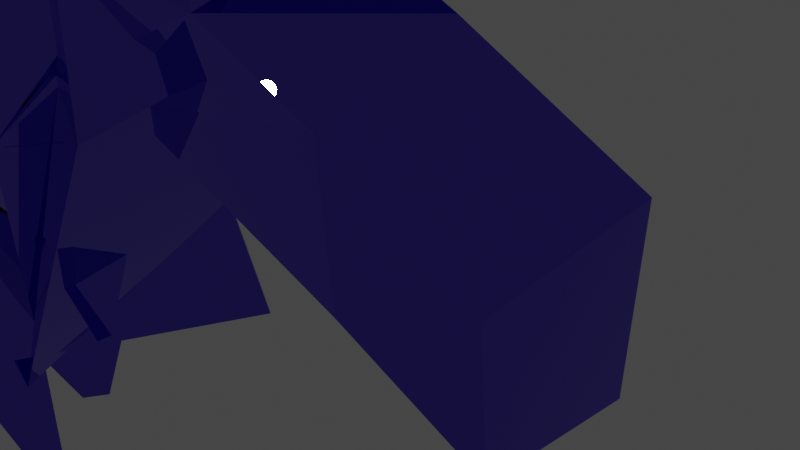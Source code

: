 # Source: pekkacolored.blend  (saved by Blender 2.93.21; exported with 4.5.12 LTS)
import bpy
from mathutils import Matrix  # noqa: F401  (used for matrix-valued properties, if any)

bpy.ops.wm.read_factory_settings(use_empty=True)
scene = bpy.context.scene
scene.name = 'Scene'

# ---- collections
col_collection = bpy.data.collections.new('Collection'); scene.collection.children.link(col_collection)

# ---- images (referenced by path relative to the original .blend; pixels are not part of the script)
import os
ASSET_DIR = os.environ.get("B2B_ASSET_DIR", "")  # directory of the original .blend (textures are referenced by path, not embedded)
HERE = os.path.dirname(os.path.abspath(__file__))  # packed textures are extracted next to this script under _unpacked/

def load_image(name, relpath, width, height, colorspace="sRGB"):
    """Load a texture the original file referenced (path relative to the .blend, or extracted next to this script)."""
    p = next((c for c in (os.path.join(HERE, relpath), os.path.join(ASSET_DIR, relpath)) if relpath and os.path.exists(c)), "")
    if p:
        img = bpy.data.images.load(p, check_existing=True)
        img.name = name
    else:  # same state as the original file: an image datablock whose file is absent (Cycles renders it pink)
        img = bpy.data.images.new(name, width, height)
        img.source = "FILE"
        img.filepath = "//" + (relpath or name)
    img.colorspace_settings.name = colorspace
    return img
img_material_001_base_color = load_image('Material.001 Base Color', '', 1024, 1024, 'sRGB')

# ---- materials (node trees are filled in below, after node groups)
mat_material_001 = bpy.data.materials.new('Material.001')
mat_material_001.use_transparent_shadow = False

# ---- material node trees
mat_material_001.use_nodes = True; mat_material_001.node_tree.nodes.clear()
_N = mat_material_001.node_tree.nodes; _L = mat_material_001.node_tree.links
n0 = _N.new('ShaderNodeBsdfPrincipled'); n0.name = 'Principled BSDF'; n0.location = (-2209, 357)
n0.distribution = 'GGX'
n0.subsurface_method = 'BURLEY'
n0.inputs[1].default_value = 5.0
n0.inputs[2].default_value = 0.0005
n0.inputs[3].default_value = 1.45
n0.inputs[8].default_value = 1.0
n0.inputs[10].default_value = 10.0
n0.inputs[15].default_value = 999.0
n0.inputs[27].default_value = (0.0, 0.0, 0.0, 1.0)
n0.inputs[28].default_value = 1.0
n1 = _N.new('ShaderNodeOutputMaterial'); n1.name = 'Material Output'; n1.location = (-1879, 353)
n2 = _N.new('ShaderNodeTexImage'); n2.name = 'Image Texture'; n2.location = (-2499, 332)
n2.image = img_material_001_base_color
n3 = _N.new('ShaderNodeMix'); n3.name = 'Mix'; n3.location = (-2379, 237)
n3.data_type = 'RGBA'
n3.inputs[0].default_value = 10.0
n3.inputs[7].default_value = (0.1442, 0.09032, 0.8, 1.0)
_L.new(n0.outputs[0], n1.inputs[0])
_L.new(n2.outputs[0], n3.inputs[6])
_L.new(n3.outputs[2], n0.inputs[0])
n1.is_active_output = True

# ---- world
world_world = bpy.data.worlds.new('World'); scene.world = world_world
world_world.use_nodes = True; world_world.node_tree.nodes.clear()
_N = world_world.node_tree.nodes; _L = world_world.node_tree.links
n0 = _N.new('ShaderNodeOutputWorld'); n0.name = 'World Output'; n0.location = (300, 300)
n1 = _N.new('ShaderNodeBackground'); n1.name = 'Background'; n1.location = (10, 300)
n1.inputs[0].default_value = (0.05088, 0.05088, 0.05088, 1.0)
_L.new(n1.outputs[0], n0.inputs[0])
n0.is_active_output = True
world_world.color = (0.05088, 0.05088, 0.05088)
world_world.use_sun_shadow = False
world_world.sun_shadow_jitter_overblur = 0.0

# ---- cameras
cam_camera = bpy.data.cameras.new('Camera')
cam_camera.clip_end = 100.0
cam_camera.ortho_scale = 7.314

# ---- lights
light_light = bpy.data.lights.new('Light', 'POINT')
light_light.transmission_factor = 0.0
light_light.energy = 1000.0
light_light.shadow_soft_size = 0.1
light_light.shadow_maximum_resolution = 0.006
light_light.use_absolute_resolution = True

# ---- meshes
me_cube_003 = bpy.data.meshes.new('Cube.003')
me_cube_003.from_pydata([(-0.003541, -0.03158, -0.005244), (-0.003541, -0.03158, 0.005244), (-0.003541, 0.03158, -0.005244), (-0.003541, 0.03158, 0.005244), (0.003541, -0.03158, -0.005244), (0.003541, -0.03158, 0.005244), (0.003541, 0.03158, -0.005244), (0.003541, 0.03158, 0.005244)], [], [(0, 1, 3, 2), (2, 3, 7, 6), (6, 7, 5, 4), (4, 5, 1, 0), (2, 6, 4, 0), (7, 3, 1, 5)])
_uv = me_cube_003.uv_layers.new(name='UVMap')
_uv.uv.foreach_set('vector', [0.375, 0.0, 0.625, 0.0, 0.625, 0.25, 0.375, 0.25, 0.375, 0.25, 0.625, 0.25, 0.625, 0.5, 0.375, 0.5, 0.375, 0.5, 0.625, 0.5, 0.625, 0.75, 0.375, 0.75, 0.375, 0.75, 0.625, 0.75, 0.625, 1.0, 0.375, 1.0, 0.125, 0.5, 0.375, 0.5, 0.375, 0.75, 0.125, 0.75, 0.625, 0.5, 0.875, 0.5, 0.875, 0.75, 0.625, 0.75])
me_cube_003.use_remesh_fix_poles = True
me_cube_003.use_remesh_preserve_attributes = False
me_cube_003.update()
me_cube_011 = bpy.data.meshes.new('Cube.011')
me_cube_011.from_pydata([(0.0, -1.991, -1.345), (0.0, -1.48, 0.544), (0.0, 1.728, -1.203), (0.0, 1.774, 1.187), (0.0, 0.4739, -1.734), (0.0, 0.8315, -0.001589), (0.0, -0.9116, -2.44), (0.0, -1.0, 1.0), (0.0, -0.6325, 0.3372), (0.0, 2.052, 2.225), (0.0, 1.187, 1.061), (0.0, -1.484, 1.533), (-0.9548, -0.442, 2.558), (0.0, 1.814, 2.599), (0.0, 1.258, 2.657), (0.0, -1.237, 2.561), (-0.1884, -0.978, 2.182), (-0.1884, 1.21, 2.182), (0.0, 1.21, 2.182), (0.0, -0.978, 2.182), (0.0, -0.6661, -4.569), (-3.706, 2.33, 0.741), (0.0, 2.262, -0.9947), (-1.964, 2.922, 0.9628), (0.0, -1.757, -0.06207), (-1.938, -1.0, -1.0), (-1.938, -1.0, 1.0), (-1.927, 0.6686, -1.161), (-2.568, 1.382, 0.05224), (-1.939, -1.0, 1.0), (-1.555, -0.7903, -3.564), (0.0, 0.9005, -1.978), (0.0, 2.752, -1.346), (0.0, -1.303, -1.167), (0.0, -1.03, -4.146), (-1.428, 0.3315, -0.9619), (0.0, 1.746, 0.4829), (-1.555, -0.6459, -3.564), (0.0, -1.41, -1.045), (0.0, -0.8199, 0.8199), (-1.654, -0.6552, -0.9124), (-1.921, -0.6759, 1.073), (0.0, 0.9558, -1.65), (0.0, -1.06, 1.0), (0.0, -1.858, -1.447), (0.0, -1.58, 1.206), (-2.187, -0.6425, -1.113), (-3.401, -0.6973, -0.1859), (-2.058, 1.931, -2.026), (-1.57, -1.448, -1.494), (-1.379, 1.037, 1.195), (-1.938, -1.0, 1.0), (-0.007441, -1.316, -3.26), (-1.583, 0.6222, -1.858), (-2.028, 1.724, -2.446), (-4.151, -0.6241, -2.018), (-1.589, 0.551, -0.7733), (-3.276, -0.3489, 0.873), (-3.147, -0.5241, 0.8441), (-2.623, 1.249, 0.688), (-4.1, 1.019, -2.195), (-4.15, 1.089, -0.3791), (-4.448, -0.3976, -2.204), (-4.448, -0.5252, -0.7846), (0.0, -0.6354, -0.3568), (0.0, 0.639, -0.4102), (-1.406, 0.364, 2.852), (0.0, 1.98, 2.25), (0.0, -1.813, 1.448), (0.0, 1.522, 1.468), (-1.173, -0.962, 2.798), (0.0, 1.594, 3.064), (0.0, -1.909, 1.425), (0.0, -1.726, 1.588), (-0.8564, -0.9231, 2.558), (0.0, -1.479, 2.616), (-0.9429, -0.5567, 2.658), (-0.1884, 1.21, 2.87), (0.0, 1.21, 2.87), (0.0, -1.258, 2.662), (0.0, -0.3555, 2.638), (0.0, 1.304, 2.995), (0.0, -1.613, 2.815), (0.0, 0.2583, 3.035), (0.0, -1.795, 1.412), (0.0, 1.539, 1.432), (-1.185, -1.007, 2.794), (0.0, 1.611, 3.028), (0.0, -1.815, 1.453), (0.0, 1.519, 1.474), (-1.12, -1.003, 2.827), (0.0, 1.532, 3.007), (0.0, 1.794, -0.1434), (0.0, 2.051, 2.229), (0.0, 1.641, 0.942), (-0.07662, 1.634, 2.969), (0.0, -2.367, 2.129), (-2.531, -0.4984, 0.6115), (0.0, -1.536, 2.822), (-1.141, -0.8717, 2.891), (-4.156, -0.7717, -0.6927), (0.0, 0.2394, -0.1007), (-1.929, 1.504, 2.887), (-0.474, 0.3696, 0.7094), (-1.512, -0.468, -3.159), (-1.33, 0.2177, -3.56), (-3.119, 0.5662, -2.291), (-1.203, 0.06935, -3.421), (0.0, -1.982, 0.4445), (-4.232, -0.7478, -2.095), (-0.963, 0.02717, 0.8751), (-2.451, 1.461, 1.268), (-2.518, 1.222, 0.7873), (-2.518, 1.222, 0.7873), (-3.273, -0.3239, 0.8606), (0.0, 1.481, 2.786), (0.0, -1.269, 0.8432), (0.0, -0.7318, 0.4864), (-2.115, -1.122, 0.8962), (0.0, 0.8315, -0.001589), (0.0, 1.187, 1.061), (0.0, 0.8933, -0.04672), (0.0, 0.8933, -0.04672), (0.0, 0.8933, -0.04672), (0.0, 0.8783, 0.01096), (0.0, 0.7435, 0.4596), (0.0, 0.7435, 0.4596), (-4.063, -0.6109, -1.975), (-4.038, 1.06, -0.3689), (-4.156, 1.127, -0.3413), (-3.739, 0.6405, -0.3826), (-0.3953, -0.08599, -0.04997), (-4.038, 1.004, -2.162), (-4.256, -0.6512, -0.5755), (-4.303, -0.799, -0.7172), (-4.191, -1.072, -0.6125), (0.0, -2.205, -2.139), (0.0, -0.8821, -4.804), (-4.344, 2.114, 0.5058), (-2.577, -1.216, -1.235), (-2.577, -1.216, 0.7648), (-3.206, -0.403, 0.9267), (-3.065, -0.5673, 1.035), (-1.818, -0.942, -0.9658), (-3.02, -0.9857, 0.09786), (0.0, -2.214, -1.326), (0.0, -1.703, 0.5634), (-1.782, -0.8778, -0.8931), (-2.049, -0.8985, 1.092), (0.0, -2.121, -1.334), (0.0, -1.61, 0.555), (-1.732, -0.7847, -0.9014), (-1.999, -0.8053, 1.084), (-1.947, -0.9982, 1.056), (-1.387, 1.039, 1.25), (-3.144, -0.5113, 1.037), (-2.619, 1.262, 0.8806), (0.0, -1.579, 1.246), (-1.942, -0.999, 1.04), (-3.709, 2.331, 0.7811), (-1.942, -0.999, 1.04), (0.0, -1.798, -3.609), (0.0, -1.52, -0.9559), (0.0, -0.606, -6.731), (-1.575, 2.39, -1.421), (-1.615, 1.081, -3.971), (-5.375, 1.834, -3.497), (-5.424, 0.1723, -3.413), (-5.424, 0.04475, -1.993), (-5.424, 1.905, -1.681), (-3.658, 0.9024, -2.179), (-3.708, 0.9727, -0.3626), (-1.482, 0.2967, -0.9688), (0.0, -2.026, -1.352), (-1.67, 1.047, -3.978), (0.0, -1.276, -4.361), (0.0, -1.51, -2.998), (0.0, -0.3086, -5.217), (0.0, 0.9822, -2.719), (0.0, 0.004829, -5.321)], [(6, 24), (51, 29), (33, 34), (7, 39), (61, 129), (62, 55), (61, 128), (48, 54), (55, 127), (41, 96), (58, 97), (80, 98), (86, 99), (63, 100), (5, 101), (66, 102), (102, 103), (37, 104), (37, 105), (52, 106), (106, 107), (1, 108), (100, 109), (97, 110), (21, 111), (111, 112), (112, 113), (21, 114), (91, 115), (1, 116), (116, 117), (57, 118), (129, 130), (109, 131), (60, 132), (100, 133), (100, 134), (133, 135), (0, 136)], [(1, 3, 23, 45), (0, 40, 147, 145), (5, 3, 9, 10), (2, 3, 5, 4), (8, 11, 73, 72), (3, 1, 8, 9), (1, 7, 11, 8), (12, 15, 19, 16), (10, 9, 13, 14), (12, 13, 67, 66), (18, 17, 77, 78), (14, 13, 17, 18), (13, 12, 80, 81), (23, 22, 48, 50), (2, 0, 44, 22), (3, 2, 22, 23), (0, 1, 45, 44), (28, 27, 60, 61), (21, 26, 140, 138), (45, 23, 50, 51), (22, 44, 49, 48), (31, 32, 33, 30), (2, 4, 32, 31), (36, 35, 37, 38), (30, 33, 38, 37), (6, 0, 35, 36), (42, 43, 41, 40), (0, 6, 42, 40), (7, 1, 41, 43), (20, 44, 161, 163), (25, 26, 51, 49), (51, 26, 160, 158), (20, 25, 49, 44), (57, 56, 48, 49), (58, 57, 49, 51), (58, 51, 153, 155), (56, 59, 50, 48), (0, 2, 53, 52), (46, 27, 56, 57), (58, 47, 144, 142), (28, 47, 58, 59), (27, 28, 59, 56), (61, 60, 166, 169), (46, 47, 63, 62), (47, 28, 61, 63), (27, 46, 62, 60), (67, 65, 69, 71), (13, 9, 65, 67), (9, 8, 64, 65), (66, 64, 94, 95), (68, 70, 86, 84), (66, 67, 71, 70), (64, 66, 70, 68), (65, 64, 68, 69), (72, 73, 75, 74), (15, 12, 74, 75), (12, 8, 72, 74), (78, 77, 76, 79), (17, 16, 76, 77), (16, 19, 79, 76), (81, 80, 82, 83), (12, 16, 82, 80), (16, 17, 83, 82), (17, 13, 81, 83), (84, 86, 90, 88), (69, 68, 84, 85), (71, 69, 85, 87), (70, 71, 87, 86), (89, 88, 90, 91), (85, 84, 88, 89), (87, 85, 89, 91), (86, 87, 91, 90), (92, 93, 95, 94), (8, 12, 93, 92), (64, 8, 92, 94), (12, 66, 95, 93), (5, 10, 120, 119), (5, 119, 122, 121), (121, 122, 124, 123), (121, 123, 126, 125), (137, 138, 140, 139), (20, 21, 138, 137), (25, 20, 137, 139), (26, 25, 139, 140), (144, 143, 141, 142), (46, 57, 141, 143), (57, 58, 142, 141), (47, 46, 143, 144), (147, 148, 152, 151), (1, 0, 145, 146), (40, 41, 148, 147), (41, 1, 146, 148), (150, 149, 151, 152), (145, 147, 151, 149), (146, 145, 149, 150), (148, 146, 150, 152), (156, 155, 153, 154), (59, 58, 155, 156), (50, 59, 156, 154), (51, 50, 154, 153), (160, 159, 157, 158), (45, 51, 158, 157), (21, 45, 157, 159), (26, 21, 159, 160), (44, 45, 162, 161), (45, 21, 164, 162), (165, 35, 172, 174), (167, 168, 169, 166), (62, 63, 168, 167), (63, 61, 169, 168), (60, 62, 167, 166), (169, 166, 170, 171), (172, 173, 175, 174), (35, 0, 173, 172), (176, 177, 179, 178)])
_uv = me_cube_011.uv_layers.new(name='UVMap')
_uv.uv.foreach_set('vector', [0.625, 0.0, 0.625, 0.25, 0.625, 0.25, 0.625, 0.0, 0.375, 1.0, 0.375, 1.0, 0.375, 1.0, 0.375, 1.0, 0.625, 0.375, 0.625, 0.25, 0.625, 0.25, 0.625, 0.375, 0.375, 0.25, 0.625, 0.25, 0.625, 0.375, 0.375, 0.375, 0.625, 1.0, 0.625, 0.875, 0.625, 0.875, 0.625, 1.0, 0.625, 0.25, 0.625, 0.0, 0.625, 0.0, 0.625, 0.25, 0.625, 1.0, 0.625, 0.875, 0.625, 0.875, 0.625, 1.0, 0.625, 1.0, 0.625, 0.875, 0.625, 0.875, 0.625, 1.0, 0.625, 0.375, 0.625, 0.25, 0.625, 0.25, 0.625, 0.375, 0.625, 0.0, 0.625, 0.25, 0.625, 0.25, 0.625, 0.0, 0.625, 0.375, 0.625, 0.25, 0.625, 0.25, 0.625, 0.375, 0.625, 0.375, 0.625, 0.25, 0.625, 0.25, 0.625, 0.375, 0.625, 0.25, 0.625, 0.0, 0.625, 0.0, 0.625, 0.25, 0.625, 0.25, 0.375, 0.25, 0.375, 0.25, 0.625, 0.25, 0.125, 0.5, 0.125, 0.75, 0.125, 0.75, 0.125, 0.5, 0.625, 0.25, 0.375, 0.25, 0.375, 0.25, 0.625, 0.25, 0.375, 1.0, 0.625, 1.0, 0.625, 1.0, 0.375, 1.0, 0.6083, 0.2333, 0.3917, 0.2333, 0.3917, 0.2333, 0.6083, 0.2333, 0.625, 1.0, 0.625, 1.0, 0.625, 1.0, 0.625, 1.0, 0.625, 0.0, 0.625, 0.25, 0.625, 0.25, 0.625, 0.0, 0.125, 0.5, 0.125, 0.75, 0.125, 0.75, 0.125, 0.5, 0.125, 0.5, 0.25, 0.5, 0.25, 0.75, 0.125, 0.75, 0.375, 0.25, 0.375, 0.375, 0.375, 0.375, 0.375, 0.25, 0.375, 0.875, 0.375, 1.0, 0.375, 1.0, 0.375, 0.875, 0.125, 0.75, 0.25, 0.75, 0.25, 0.75, 0.125, 0.75, 0.375, 0.875, 0.375, 1.0, 0.375, 1.0, 0.375, 0.875, 0.375, 0.875, 0.625, 0.875, 0.625, 1.0, 0.375, 1.0, 0.375, 1.0, 0.375, 0.875, 0.375, 0.875, 0.375, 1.0, 0.625, 0.875, 0.625, 1.0, 0.625, 1.0, 0.625, 0.875, 0.375, 1.0, 0.375, 1.0, 0.375, 1.0, 0.375, 1.0, 0.0, 0.0, 0.0, 0.0, 0.0, 0.0, 0.0, 0.0, 0.0, 0.0, 0.0, 0.0, 0.0, 0.0, 0.0, 0.0, 0.375, 1.0, 0.375, 1.0, 0.375, 1.0, 0.375, 1.0, 0.375, 0.0, 0.375, 0.25, 0.375, 0.25, 0.375, 0.0, 0.0, 0.0, 0.0, 0.0, 0.0, 0.0, 0.0, 0.0, 0.0, 0.0, 0.0, 0.0, 0.0, 0.0, 0.0, 0.0, 0.0, 0.0, 0.0, 0.0, 0.0, 0.0, 0.0, 0.0, 0.125, 0.75, 0.125, 0.5, 0.125, 0.5, 0.125, 0.75, 0.3917, 0.01674, 0.3917, 0.2333, 0.375, 0.25, 0.375, 0.0, 0.625, 0.0, 0.6083, 0.01674, 0.6083, 0.01674, 0.625, 0.0, 0.6083, 0.2333, 0.6083, 0.01674, 0.625, 0.0, 0.625, 0.25, 0.3917, 0.2333, 0.6083, 0.2333, 0.625, 0.25, 0.375, 0.25, 0.6083, 0.2333, 0.3917, 0.2333, 0.3917, 0.2333, 0.6083, 0.2333, 0.3917, 0.01674, 0.6083, 0.01674, 0.6083, 0.01674, 0.3917, 0.01674, 0.6083, 0.01674, 0.6083, 0.2333, 0.6083, 0.2333, 0.6083, 0.01674, 0.3917, 0.2333, 0.3917, 0.01674, 0.3917, 0.01674, 0.3917, 0.2333, 0.625, 0.25, 0.625, 0.25, 0.625, 0.25, 0.625, 0.25, 0.625, 0.25, 0.625, 0.25, 0.625, 0.25, 0.625, 0.25, 0.625, 0.25, 0.625, 0.0, 0.625, 0.0, 0.625, 0.25, 0.625, 1.0, 0.625, 1.0, 0.625, 1.0, 0.625, 1.0, 0.625, 1.0, 0.625, 1.0, 0.625, 1.0, 0.625, 1.0, 0.625, 0.0, 0.625, 0.25, 0.625, 0.25, 0.625, 0.0, 0.625, 1.0, 0.625, 1.0, 0.625, 1.0, 0.625, 1.0, 0.625, 0.25, 0.625, 0.0, 0.625, 0.0, 0.625, 0.25, 0.625, 1.0, 0.625, 0.875, 0.625, 0.875, 0.625, 1.0, 0.625, 0.875, 0.625, 1.0, 0.625, 1.0, 0.625, 0.875, 0.625, 1.0, 0.625, 1.0, 0.625, 1.0, 0.625, 1.0, 0.75, 0.5, 0.875, 0.5, 0.875, 0.75, 0.75, 0.75, 0.625, 0.25, 0.625, 0.0, 0.625, 0.0, 0.625, 0.25, 0.625, 1.0, 0.625, 0.875, 0.625, 0.875, 0.625, 1.0, 0.625, 0.25, 0.625, 0.0, 0.625, 0.0, 0.625, 0.25, 0.625, 1.0, 0.625, 1.0, 0.625, 1.0, 0.625, 1.0, 0.625, 0.0, 0.625, 0.25, 0.625, 0.25, 0.625, 0.0, 0.625, 0.25, 0.625, 0.25, 0.625, 0.25, 0.625, 0.25, 0.625, 1.0, 0.625, 1.0, 0.625, 1.0, 0.625, 1.0, 0.625, 0.25, 0.625, 0.0, 0.625, 0.0, 0.625, 0.25, 0.625, 0.25, 0.625, 0.25, 0.625, 0.25, 0.625, 0.25, 0.625, 0.0, 0.625, 0.25, 0.625, 0.25, 0.625, 0.0, 0.625, 0.25, 0.625, 0.0, 0.625, 0.0, 0.625, 0.25, 0.625, 0.25, 0.625, 0.0, 0.625, 0.0, 0.625, 0.25, 0.625, 0.25, 0.625, 0.25, 0.625, 0.25, 0.625, 0.25, 0.625, 0.0, 0.625, 0.25, 0.625, 0.25, 0.625, 0.0, 0.625, 1.0, 0.625, 1.0, 0.625, 1.0, 0.625, 1.0, 0.625, 1.0, 0.625, 1.0, 0.625, 1.0, 0.625, 1.0, 0.625, 0.0, 0.625, 0.0, 0.625, 0.0, 0.625, 0.0, 0.625, 0.0, 0.625, 0.0, 0.625, 0.0, 0.625, 0.0, 0.625, 0.375, 0.625, 0.375, 0.625, 0.375, 0.625, 0.375, 0.625, 0.375, 0.625, 0.375, 0.625, 0.375, 0.625, 0.375, 0.625, 0.375, 0.625, 0.375, 0.625, 0.375, 0.625, 0.375, 0.625, 0.375, 0.625, 0.375, 0.625, 0.375, 0.625, 0.375, 0.375, 1.0, 0.625, 1.0, 0.625, 1.0, 0.375, 1.0, 0.375, 1.0, 0.625, 1.0, 0.625, 1.0, 0.375, 1.0, 0.375, 1.0, 0.375, 1.0, 0.375, 1.0, 0.375, 1.0, 0.0, 0.0, 0.0, 0.0, 0.0, 0.0, 0.0, 0.0, 0.6083, 0.01674, 0.3917, 0.01674, 0.375, 0.0, 0.625, 0.0, 0.3917, 0.01674, 0.375, 0.0, 0.375, 0.0, 0.3917, 0.01674, 0.0, 0.0, 0.0, 0.0, 0.0, 0.0, 0.0, 0.0, 0.6083, 0.01674, 0.3917, 0.01674, 0.3917, 0.01674, 0.6083, 0.01674, 0.375, 1.0, 0.625, 1.0, 0.625, 1.0, 0.375, 1.0, 0.625, 1.0, 0.375, 1.0, 0.375, 1.0, 0.625, 1.0, 0.375, 1.0, 0.625, 1.0, 0.625, 1.0, 0.375, 1.0, 0.625, 1.0, 0.625, 1.0, 0.625, 1.0, 0.625, 1.0, 0.625, 1.0, 0.375, 1.0, 0.375, 1.0, 0.625, 1.0, 0.375, 1.0, 0.375, 1.0, 0.375, 1.0, 0.375, 1.0, 0.625, 1.0, 0.375, 1.0, 0.375, 1.0, 0.625, 1.0, 0.625, 1.0, 0.625, 1.0, 0.625, 1.0, 0.625, 1.0, 0.625, 0.25, 0.625, 0.0, 0.625, 0.0, 0.625, 0.25, 0.625, 0.25, 0.625, 0.0, 0.625, 0.0, 0.625, 0.25, 0.0, 0.0, 0.0, 0.0, 0.0, 0.0, 0.0, 0.0, 0.625, 0.0, 0.625, 0.25, 0.625, 0.25, 0.625, 0.0, 0.625, 1.0, 0.625, 1.0, 0.625, 1.0, 0.625, 1.0, 0.625, 0.0, 0.625, 0.0, 0.625, 0.0, 0.625, 0.0, 0.625, 1.0, 0.625, 1.0, 0.625, 1.0, 0.625, 1.0, 0.625, 1.0, 0.625, 1.0, 0.625, 1.0, 0.625, 1.0, 0.375, 1.0, 0.625, 1.0, 0.625, 1.0, 0.375, 1.0, 0.625, 1.0, 0.625, 1.0, 0.625, 1.0, 0.625, 1.0, 0.375, 1.0, 0.375, 1.0, 0.375, 1.0, 0.375, 1.0, 0.3917, 0.01674, 0.6083, 0.01674, 0.6083, 0.2333, 0.3917, 0.2333, 0.3917, 0.01674, 0.6083, 0.01674, 0.6083, 0.01674, 0.3917, 0.01674, 0.6083, 0.01674, 0.6083, 0.2333, 0.6083, 0.2333, 0.6083, 0.01674, 0.3917, 0.2333, 0.3917, 0.01674, 0.3917, 0.01674, 0.3917, 0.2333, 0.6083, 0.2333, 0.3917, 0.2333, 0.3917, 0.2333, 0.6083, 0.2333, 0.375, 1.0, 0.375, 1.0, 0.375, 1.0, 0.375, 1.0, 0.375, 1.0, 0.375, 1.0, 0.375, 1.0, 0.375, 1.0, 0.125, 0.75, 0.125, 0.75, 0.125, 0.75, 0.125, 0.75])
me_cube_011.materials.append(mat_material_001)
me_cube_011.use_remesh_fix_poles = True
me_cube_011.use_remesh_preserve_attributes = False
me_cube_011.update()

# ---- objects
ob_light = bpy.data.objects.new('Light', light_light)
ob_camera = bpy.data.objects.new('Camera', cam_camera)
ob_cube = bpy.data.objects.new('Cube', me_cube_003)
ob_cube_002 = bpy.data.objects.new('Cube.002', me_cube_011)

# ---- transforms, parenting, visibility, modifiers, constraints
ob_light.location = (4.076, 1.005, 5.904)
ob_light.rotation_euler = (0.6503, 0.05522, 1.866)
ob_light.lock_rotations_4d = False
ob_light.empty_display_type = 'ARROWS'
ob_light.color = (0.0, 0.0, 0.0, 0.0)
ob_light.lineart.crease_threshold = 0.0
ob_camera.location = (9.675, -4.62, 4.438)
ob_camera.rotation_euler = (1.109, 0.0, 0.8149)
ob_camera.lock_rotations_4d = False
ob_camera.empty_display_type = 'ARROWS'
ob_camera.color = (0.0, 0.0, 0.0, 0.0)
ob_camera.display_type = 'WIRE'
ob_camera.lineart.crease_threshold = 0.0
ob_cube.location = (2.55, -3.378, 1.516)
ob_cube.rotation_euler = (-3.142, -0.0, 0.0)
ob_cube_002.location = (0.05917, 0.01947, 2.597)
_m = ob_cube_002.modifiers.new('Mirror', 'MIRROR')
_m.use_clip = True

# ---- collection membership
col_collection.objects.link(ob_light)
col_collection.objects.link(ob_camera)
col_collection.objects.link(ob_cube)
col_collection.objects.link(ob_cube_002)

# ---- scene / render settings (as saved in the file)
scene.camera = ob_camera
scene.frame_start = 1; scene.frame_end = 250; scene.frame_set(1)
scene.render.engine = 'BLENDER_EEVEE_NEXT'
scene.cycles.use_denoising = False
scene.cycles.samples = 128
scene.cycles.sampling_pattern = 'TABULATED_SOBOL'
scene.cycles.use_adaptive_sampling = False
scene.cycles.use_light_tree = False
scene.view_settings.view_transform = 'Filmic'
bpy.context.view_layer.update()
